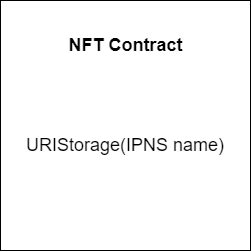

The diagram above was exported from draw.io. Its source (the exported page's mxGraphModel, read from the mxfile embedded in the PNG):
<mxGraphModel dx="1662" dy="790" grid="1" gridSize="10" guides="1" tooltips="1" connect="1" arrows="1" fold="1" page="1" pageScale="1" pageWidth="850" pageHeight="1100" math="0" shadow="0">
  <root>
    <mxCell id="0" />
    <mxCell id="1" parent="0" />
    <mxCell id="Xdaj0MJW5V7Bh2Oq0UOo-1" value="" style="whiteSpace=wrap;html=1;aspect=fixed;" vertex="1" parent="1">
      <mxGeometry x="760" y="230" width="250" height="250" as="geometry" />
    </mxCell>
    <mxCell id="Xdaj0MJW5V7Bh2Oq0UOo-2" value="&lt;font style=&quot;font-size: 18px;&quot;&gt;&lt;b&gt;NFT Contract&lt;/b&gt;&lt;/font&gt;" style="text;html=1;strokeColor=none;fillColor=none;align=center;verticalAlign=middle;whiteSpace=wrap;rounded=0;" vertex="1" parent="1">
      <mxGeometry x="822.5" y="260" width="125" height="30" as="geometry" />
    </mxCell>
    <mxCell id="Xdaj0MJW5V7Bh2Oq0UOo-3" value="URIStorage(IPNS name)" style="text;html=1;strokeColor=none;fillColor=none;align=center;verticalAlign=middle;whiteSpace=wrap;rounded=0;fontSize=18;" vertex="1" parent="1">
      <mxGeometry x="765" y="360" width="240" height="30" as="geometry" />
    </mxCell>
  </root>
</mxGraphModel>